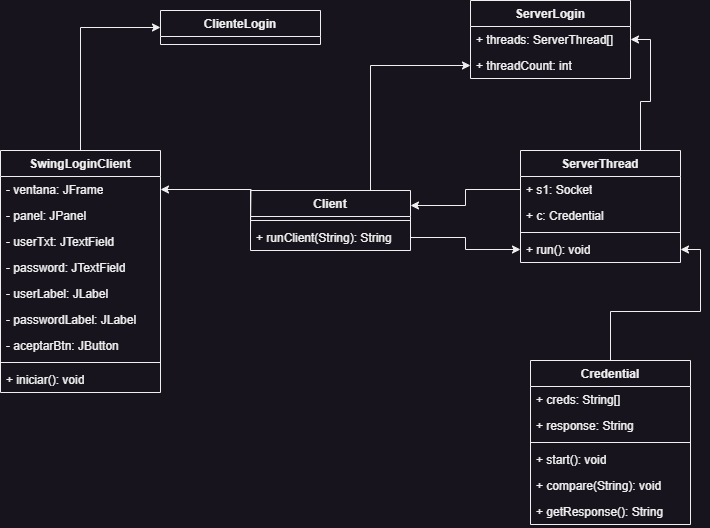

The diagram above was exported from draw.io. Its source (the exported page's mxGraphModel, read from the mxfile embedded in the PNG):
<mxGraphModel dx="1114" dy="720" grid="1" gridSize="10" guides="1" tooltips="1" connect="1" arrows="1" fold="1" page="1" pageScale="1" pageWidth="827" pageHeight="1169" math="0" shadow="0">
  <root>
    <mxCell id="0" />
    <mxCell id="1" parent="0" />
    <mxCell id="lqqyACG2oyv6NaL50hDK-1" value="ClienteLogin" style="swimlane;fontStyle=1;align=center;verticalAlign=top;childLayout=stackLayout;horizontal=1;startSize=26;horizontalStack=0;resizeParent=1;resizeParentMax=0;resizeLast=0;collapsible=1;marginBottom=0;whiteSpace=wrap;html=1;" vertex="1" parent="1">
      <mxGeometry x="270" y="150" width="160" height="34" as="geometry" />
    </mxCell>
    <mxCell id="lqqyACG2oyv6NaL50hDK-36" style="edgeStyle=orthogonalEdgeStyle;rounded=0;orthogonalLoop=1;jettySize=auto;html=1;exitX=0.5;exitY=0;exitDx=0;exitDy=0;entryX=0;entryY=0.5;entryDx=0;entryDy=0;" edge="1" parent="1" source="lqqyACG2oyv6NaL50hDK-5" target="lqqyACG2oyv6NaL50hDK-2">
      <mxGeometry relative="1" as="geometry" />
    </mxCell>
    <mxCell id="lqqyACG2oyv6NaL50hDK-59" style="edgeStyle=orthogonalEdgeStyle;rounded=0;orthogonalLoop=1;jettySize=auto;html=1;exitX=0.5;exitY=0;exitDx=0;exitDy=0;entryX=0;entryY=0.5;entryDx=0;entryDy=0;" edge="1" parent="1" source="lqqyACG2oyv6NaL50hDK-5" target="lqqyACG2oyv6NaL50hDK-1">
      <mxGeometry relative="1" as="geometry" />
    </mxCell>
    <mxCell id="lqqyACG2oyv6NaL50hDK-5" value="SwingLoginClient" style="swimlane;fontStyle=1;align=center;verticalAlign=top;childLayout=stackLayout;horizontal=1;startSize=26;horizontalStack=0;resizeParent=1;resizeParentMax=0;resizeLast=0;collapsible=1;marginBottom=0;whiteSpace=wrap;html=1;" vertex="1" parent="1">
      <mxGeometry x="110" y="290" width="160" height="242" as="geometry" />
    </mxCell>
    <mxCell id="lqqyACG2oyv6NaL50hDK-6" value="- ventana: JFrame" style="text;strokeColor=none;fillColor=none;align=left;verticalAlign=top;spacingLeft=4;spacingRight=4;overflow=hidden;rotatable=0;points=[[0,0.5],[1,0.5]];portConstraint=eastwest;whiteSpace=wrap;html=1;" vertex="1" parent="lqqyACG2oyv6NaL50hDK-5">
      <mxGeometry y="26" width="160" height="26" as="geometry" />
    </mxCell>
    <mxCell id="lqqyACG2oyv6NaL50hDK-56" value="- panel: JPanel" style="text;strokeColor=none;fillColor=none;align=left;verticalAlign=top;spacingLeft=4;spacingRight=4;overflow=hidden;rotatable=0;points=[[0,0.5],[1,0.5]];portConstraint=eastwest;whiteSpace=wrap;html=1;" vertex="1" parent="lqqyACG2oyv6NaL50hDK-5">
      <mxGeometry y="52" width="160" height="26" as="geometry" />
    </mxCell>
    <mxCell id="lqqyACG2oyv6NaL50hDK-55" value="- userTxt: JTextField" style="text;strokeColor=none;fillColor=none;align=left;verticalAlign=top;spacingLeft=4;spacingRight=4;overflow=hidden;rotatable=0;points=[[0,0.5],[1,0.5]];portConstraint=eastwest;whiteSpace=wrap;html=1;" vertex="1" parent="lqqyACG2oyv6NaL50hDK-5">
      <mxGeometry y="78" width="160" height="26" as="geometry" />
    </mxCell>
    <mxCell id="lqqyACG2oyv6NaL50hDK-54" value="- password: JTextField" style="text;strokeColor=none;fillColor=none;align=left;verticalAlign=top;spacingLeft=4;spacingRight=4;overflow=hidden;rotatable=0;points=[[0,0.5],[1,0.5]];portConstraint=eastwest;whiteSpace=wrap;html=1;" vertex="1" parent="lqqyACG2oyv6NaL50hDK-5">
      <mxGeometry y="104" width="160" height="26" as="geometry" />
    </mxCell>
    <mxCell id="lqqyACG2oyv6NaL50hDK-53" value="- userLabel: JLabel" style="text;strokeColor=none;fillColor=none;align=left;verticalAlign=top;spacingLeft=4;spacingRight=4;overflow=hidden;rotatable=0;points=[[0,0.5],[1,0.5]];portConstraint=eastwest;whiteSpace=wrap;html=1;" vertex="1" parent="lqqyACG2oyv6NaL50hDK-5">
      <mxGeometry y="130" width="160" height="26" as="geometry" />
    </mxCell>
    <mxCell id="lqqyACG2oyv6NaL50hDK-52" value="- passwordLabel: JLabel" style="text;strokeColor=none;fillColor=none;align=left;verticalAlign=top;spacingLeft=4;spacingRight=4;overflow=hidden;rotatable=0;points=[[0,0.5],[1,0.5]];portConstraint=eastwest;whiteSpace=wrap;html=1;" vertex="1" parent="lqqyACG2oyv6NaL50hDK-5">
      <mxGeometry y="156" width="160" height="26" as="geometry" />
    </mxCell>
    <mxCell id="lqqyACG2oyv6NaL50hDK-51" value="- aceptarBtn: JButton" style="text;strokeColor=none;fillColor=none;align=left;verticalAlign=top;spacingLeft=4;spacingRight=4;overflow=hidden;rotatable=0;points=[[0,0.5],[1,0.5]];portConstraint=eastwest;whiteSpace=wrap;html=1;" vertex="1" parent="lqqyACG2oyv6NaL50hDK-5">
      <mxGeometry y="182" width="160" height="26" as="geometry" />
    </mxCell>
    <mxCell id="lqqyACG2oyv6NaL50hDK-7" value="" style="line;strokeWidth=1;fillColor=none;align=left;verticalAlign=middle;spacingTop=-1;spacingLeft=3;spacingRight=3;rotatable=0;labelPosition=right;points=[];portConstraint=eastwest;strokeColor=inherit;" vertex="1" parent="lqqyACG2oyv6NaL50hDK-5">
      <mxGeometry y="208" width="160" height="8" as="geometry" />
    </mxCell>
    <mxCell id="lqqyACG2oyv6NaL50hDK-8" value="+ iniciar(): void" style="text;strokeColor=none;fillColor=none;align=left;verticalAlign=top;spacingLeft=4;spacingRight=4;overflow=hidden;rotatable=0;points=[[0,0.5],[1,0.5]];portConstraint=eastwest;whiteSpace=wrap;html=1;" vertex="1" parent="lqqyACG2oyv6NaL50hDK-5">
      <mxGeometry y="216" width="160" height="26" as="geometry" />
    </mxCell>
    <mxCell id="lqqyACG2oyv6NaL50hDK-24" style="edgeStyle=orthogonalEdgeStyle;rounded=0;orthogonalLoop=1;jettySize=auto;html=1;exitX=0.75;exitY=0;exitDx=0;exitDy=0;entryX=0;entryY=0.5;entryDx=0;entryDy=0;" edge="1" parent="1" source="lqqyACG2oyv6NaL50hDK-9" target="lqqyACG2oyv6NaL50hDK-16">
      <mxGeometry relative="1" as="geometry" />
    </mxCell>
    <mxCell id="lqqyACG2oyv6NaL50hDK-50" style="edgeStyle=orthogonalEdgeStyle;rounded=0;orthogonalLoop=1;jettySize=auto;html=1;exitX=0.75;exitY=0;exitDx=0;exitDy=0;entryX=0;entryY=0.5;entryDx=0;entryDy=0;" edge="1" parent="1" source="lqqyACG2oyv6NaL50hDK-9" target="lqqyACG2oyv6NaL50hDK-48">
      <mxGeometry relative="1" as="geometry" />
    </mxCell>
    <mxCell id="lqqyACG2oyv6NaL50hDK-9" value="Client" style="swimlane;fontStyle=1;align=center;verticalAlign=top;childLayout=stackLayout;horizontal=1;startSize=26;horizontalStack=0;resizeParent=1;resizeParentMax=0;resizeLast=0;collapsible=1;marginBottom=0;whiteSpace=wrap;html=1;" vertex="1" parent="1">
      <mxGeometry x="360" y="330" width="160" height="60" as="geometry" />
    </mxCell>
    <mxCell id="lqqyACG2oyv6NaL50hDK-11" value="" style="line;strokeWidth=1;fillColor=none;align=left;verticalAlign=middle;spacingTop=-1;spacingLeft=3;spacingRight=3;rotatable=0;labelPosition=right;points=[];portConstraint=eastwest;strokeColor=inherit;" vertex="1" parent="lqqyACG2oyv6NaL50hDK-9">
      <mxGeometry y="26" width="160" height="8" as="geometry" />
    </mxCell>
    <mxCell id="lqqyACG2oyv6NaL50hDK-12" value="+ runClient(String): String" style="text;strokeColor=none;fillColor=none;align=left;verticalAlign=top;spacingLeft=4;spacingRight=4;overflow=hidden;rotatable=0;points=[[0,0.5],[1,0.5]];portConstraint=eastwest;whiteSpace=wrap;html=1;" vertex="1" parent="lqqyACG2oyv6NaL50hDK-9">
      <mxGeometry y="34" width="160" height="26" as="geometry" />
    </mxCell>
    <mxCell id="lqqyACG2oyv6NaL50hDK-13" value="ServerLogin" style="swimlane;fontStyle=1;align=center;verticalAlign=top;childLayout=stackLayout;horizontal=1;startSize=26;horizontalStack=0;resizeParent=1;resizeParentMax=0;resizeLast=0;collapsible=1;marginBottom=0;whiteSpace=wrap;html=1;" vertex="1" parent="1">
      <mxGeometry x="580" y="140" width="160" height="78" as="geometry" />
    </mxCell>
    <mxCell id="lqqyACG2oyv6NaL50hDK-14" value="+ threads: ServerThread[]" style="text;strokeColor=none;fillColor=none;align=left;verticalAlign=top;spacingLeft=4;spacingRight=4;overflow=hidden;rotatable=0;points=[[0,0.5],[1,0.5]];portConstraint=eastwest;whiteSpace=wrap;html=1;" vertex="1" parent="lqqyACG2oyv6NaL50hDK-13">
      <mxGeometry y="26" width="160" height="26" as="geometry" />
    </mxCell>
    <mxCell id="lqqyACG2oyv6NaL50hDK-48" value="+ threadCount: int" style="text;strokeColor=none;fillColor=none;align=left;verticalAlign=top;spacingLeft=4;spacingRight=4;overflow=hidden;rotatable=0;points=[[0,0.5],[1,0.5]];portConstraint=eastwest;whiteSpace=wrap;html=1;" vertex="1" parent="lqqyACG2oyv6NaL50hDK-13">
      <mxGeometry y="52" width="160" height="26" as="geometry" />
    </mxCell>
    <mxCell id="lqqyACG2oyv6NaL50hDK-49" style="edgeStyle=orthogonalEdgeStyle;rounded=0;orthogonalLoop=1;jettySize=auto;html=1;exitX=0.75;exitY=0;exitDx=0;exitDy=0;" edge="1" parent="1" source="lqqyACG2oyv6NaL50hDK-17" target="lqqyACG2oyv6NaL50hDK-14">
      <mxGeometry relative="1" as="geometry" />
    </mxCell>
    <mxCell id="lqqyACG2oyv6NaL50hDK-17" value="ServerThread" style="swimlane;fontStyle=1;align=center;verticalAlign=top;childLayout=stackLayout;horizontal=1;startSize=26;horizontalStack=0;resizeParent=1;resizeParentMax=0;resizeLast=0;collapsible=1;marginBottom=0;whiteSpace=wrap;html=1;" vertex="1" parent="1">
      <mxGeometry x="630" y="290" width="160" height="112" as="geometry" />
    </mxCell>
    <mxCell id="lqqyACG2oyv6NaL50hDK-18" value="+ s1: Socket" style="text;strokeColor=none;fillColor=none;align=left;verticalAlign=top;spacingLeft=4;spacingRight=4;overflow=hidden;rotatable=0;points=[[0,0.5],[1,0.5]];portConstraint=eastwest;whiteSpace=wrap;html=1;" vertex="1" parent="lqqyACG2oyv6NaL50hDK-17">
      <mxGeometry y="26" width="160" height="26" as="geometry" />
    </mxCell>
    <mxCell id="lqqyACG2oyv6NaL50hDK-38" value="+ c: Credential" style="text;strokeColor=none;fillColor=none;align=left;verticalAlign=top;spacingLeft=4;spacingRight=4;overflow=hidden;rotatable=0;points=[[0,0.5],[1,0.5]];portConstraint=eastwest;whiteSpace=wrap;html=1;" vertex="1" parent="lqqyACG2oyv6NaL50hDK-17">
      <mxGeometry y="52" width="160" height="26" as="geometry" />
    </mxCell>
    <mxCell id="lqqyACG2oyv6NaL50hDK-19" value="" style="line;strokeWidth=1;fillColor=none;align=left;verticalAlign=middle;spacingTop=-1;spacingLeft=3;spacingRight=3;rotatable=0;labelPosition=right;points=[];portConstraint=eastwest;strokeColor=inherit;" vertex="1" parent="lqqyACG2oyv6NaL50hDK-17">
      <mxGeometry y="78" width="160" height="8" as="geometry" />
    </mxCell>
    <mxCell id="lqqyACG2oyv6NaL50hDK-20" value="+ run(): void" style="text;strokeColor=none;fillColor=none;align=left;verticalAlign=top;spacingLeft=4;spacingRight=4;overflow=hidden;rotatable=0;points=[[0,0.5],[1,0.5]];portConstraint=eastwest;whiteSpace=wrap;html=1;" vertex="1" parent="lqqyACG2oyv6NaL50hDK-17">
      <mxGeometry y="86" width="160" height="26" as="geometry" />
    </mxCell>
    <mxCell id="lqqyACG2oyv6NaL50hDK-27" style="edgeStyle=orthogonalEdgeStyle;rounded=0;orthogonalLoop=1;jettySize=auto;html=1;exitX=1;exitY=0.5;exitDx=0;exitDy=0;entryX=0;entryY=0.5;entryDx=0;entryDy=0;" edge="1" parent="1" source="lqqyACG2oyv6NaL50hDK-12" target="lqqyACG2oyv6NaL50hDK-20">
      <mxGeometry relative="1" as="geometry" />
    </mxCell>
    <mxCell id="lqqyACG2oyv6NaL50hDK-60" style="edgeStyle=orthogonalEdgeStyle;rounded=0;orthogonalLoop=1;jettySize=auto;html=1;exitX=0.5;exitY=0;exitDx=0;exitDy=0;entryX=1;entryY=0.5;entryDx=0;entryDy=0;" edge="1" parent="1" source="lqqyACG2oyv6NaL50hDK-28" target="lqqyACG2oyv6NaL50hDK-20">
      <mxGeometry relative="1" as="geometry" />
    </mxCell>
    <mxCell id="lqqyACG2oyv6NaL50hDK-28" value="Credential" style="swimlane;fontStyle=1;align=center;verticalAlign=top;childLayout=stackLayout;horizontal=1;startSize=26;horizontalStack=0;resizeParent=1;resizeParentMax=0;resizeLast=0;collapsible=1;marginBottom=0;whiteSpace=wrap;html=1;" vertex="1" parent="1">
      <mxGeometry x="640" y="500" width="160" height="164" as="geometry" />
    </mxCell>
    <mxCell id="lqqyACG2oyv6NaL50hDK-29" value="+ creds: String[]" style="text;strokeColor=none;fillColor=none;align=left;verticalAlign=top;spacingLeft=4;spacingRight=4;overflow=hidden;rotatable=0;points=[[0,0.5],[1,0.5]];portConstraint=eastwest;whiteSpace=wrap;html=1;" vertex="1" parent="lqqyACG2oyv6NaL50hDK-28">
      <mxGeometry y="26" width="160" height="26" as="geometry" />
    </mxCell>
    <mxCell id="lqqyACG2oyv6NaL50hDK-39" value="+ response: String" style="text;strokeColor=none;fillColor=none;align=left;verticalAlign=top;spacingLeft=4;spacingRight=4;overflow=hidden;rotatable=0;points=[[0,0.5],[1,0.5]];portConstraint=eastwest;whiteSpace=wrap;html=1;" vertex="1" parent="lqqyACG2oyv6NaL50hDK-28">
      <mxGeometry y="52" width="160" height="26" as="geometry" />
    </mxCell>
    <mxCell id="lqqyACG2oyv6NaL50hDK-30" value="" style="line;strokeWidth=1;fillColor=none;align=left;verticalAlign=middle;spacingTop=-1;spacingLeft=3;spacingRight=3;rotatable=0;labelPosition=right;points=[];portConstraint=eastwest;strokeColor=inherit;" vertex="1" parent="lqqyACG2oyv6NaL50hDK-28">
      <mxGeometry y="78" width="160" height="8" as="geometry" />
    </mxCell>
    <mxCell id="lqqyACG2oyv6NaL50hDK-31" value="+ start(): void" style="text;strokeColor=none;fillColor=none;align=left;verticalAlign=top;spacingLeft=4;spacingRight=4;overflow=hidden;rotatable=0;points=[[0,0.5],[1,0.5]];portConstraint=eastwest;whiteSpace=wrap;html=1;" vertex="1" parent="lqqyACG2oyv6NaL50hDK-28">
      <mxGeometry y="86" width="160" height="26" as="geometry" />
    </mxCell>
    <mxCell id="lqqyACG2oyv6NaL50hDK-41" value="+ compare(String): void" style="text;strokeColor=none;fillColor=none;align=left;verticalAlign=top;spacingLeft=4;spacingRight=4;overflow=hidden;rotatable=0;points=[[0,0.5],[1,0.5]];portConstraint=eastwest;whiteSpace=wrap;html=1;" vertex="1" parent="lqqyACG2oyv6NaL50hDK-28">
      <mxGeometry y="112" width="160" height="26" as="geometry" />
    </mxCell>
    <mxCell id="lqqyACG2oyv6NaL50hDK-40" value="+ getResponse(): String" style="text;strokeColor=none;fillColor=none;align=left;verticalAlign=top;spacingLeft=4;spacingRight=4;overflow=hidden;rotatable=0;points=[[0,0.5],[1,0.5]];portConstraint=eastwest;whiteSpace=wrap;html=1;" vertex="1" parent="lqqyACG2oyv6NaL50hDK-28">
      <mxGeometry y="138" width="160" height="26" as="geometry" />
    </mxCell>
    <mxCell id="lqqyACG2oyv6NaL50hDK-33" style="edgeStyle=orthogonalEdgeStyle;rounded=0;orthogonalLoop=1;jettySize=auto;html=1;exitX=1;exitY=0.5;exitDx=0;exitDy=0;entryX=0.5;entryY=0;entryDx=0;entryDy=0;" edge="1" parent="1" source="lqqyACG2oyv6NaL50hDK-16" target="lqqyACG2oyv6NaL50hDK-17">
      <mxGeometry relative="1" as="geometry" />
    </mxCell>
    <mxCell id="lqqyACG2oyv6NaL50hDK-34" style="edgeStyle=orthogonalEdgeStyle;rounded=0;orthogonalLoop=1;jettySize=auto;html=1;exitX=0;exitY=0.5;exitDx=0;exitDy=0;entryX=1;entryY=0.5;entryDx=0;entryDy=0;" edge="1" parent="1" target="lqqyACG2oyv6NaL50hDK-6">
      <mxGeometry relative="1" as="geometry">
        <mxPoint x="360" y="369" as="sourcePoint" />
      </mxGeometry>
    </mxCell>
    <mxCell id="lqqyACG2oyv6NaL50hDK-37" style="edgeStyle=orthogonalEdgeStyle;rounded=0;orthogonalLoop=1;jettySize=auto;html=1;exitX=0;exitY=0.5;exitDx=0;exitDy=0;entryX=1;entryY=0.25;entryDx=0;entryDy=0;" edge="1" parent="1" source="lqqyACG2oyv6NaL50hDK-18" target="lqqyACG2oyv6NaL50hDK-9">
      <mxGeometry relative="1" as="geometry" />
    </mxCell>
  </root>
</mxGraphModel>